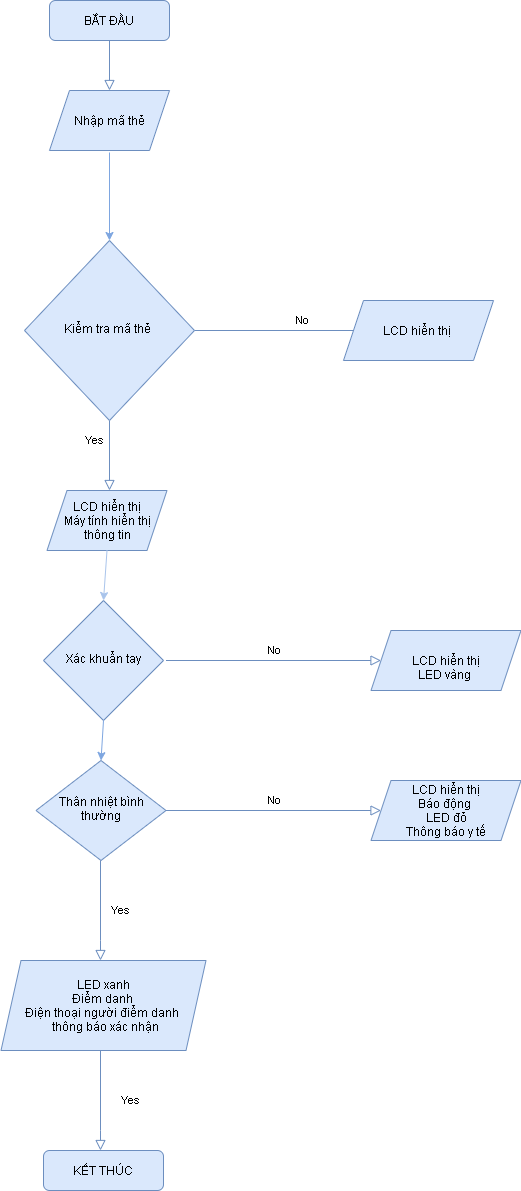

The diagram above was exported from draw.io. Its source (the exported page's mxGraphModel, read from the mxfile embedded in the PNG):
<mxGraphModel dx="868" dy="450" grid="1" gridSize="10" guides="1" tooltips="1" connect="1" arrows="1" fold="1" page="1" pageScale="1" pageWidth="827" pageHeight="1169" math="0" shadow="0">
  <root>
    <mxCell id="WIyWlLk6GJQsqaUBKTNV-0" />
    <mxCell id="WIyWlLk6GJQsqaUBKTNV-1" parent="WIyWlLk6GJQsqaUBKTNV-0" />
    <mxCell id="WIyWlLk6GJQsqaUBKTNV-2" value="" style="rounded=0;html=1;jettySize=auto;orthogonalLoop=1;fontSize=11;endArrow=block;endFill=0;endSize=8;strokeWidth=1;shadow=0;labelBackgroundColor=none;edgeStyle=orthogonalEdgeStyle;fillColor=#dae8fc;strokeColor=#6c8ebf;entryX=0.5;entryY=0;entryDx=0;entryDy=0;" parent="WIyWlLk6GJQsqaUBKTNV-1" source="WIyWlLk6GJQsqaUBKTNV-3" target="AIsiu-MG5DST0NXZObTe-19" edge="1">
      <mxGeometry relative="1" as="geometry">
        <mxPoint x="236" y="270" as="targetPoint" />
      </mxGeometry>
    </mxCell>
    <mxCell id="WIyWlLk6GJQsqaUBKTNV-3" value="BẮT ĐẦU" style="rounded=1;whiteSpace=wrap;html=1;fontSize=12;glass=0;strokeWidth=1;shadow=0;fillColor=#dae8fc;strokeColor=#6c8ebf;" parent="WIyWlLk6GJQsqaUBKTNV-1" vertex="1">
      <mxGeometry x="176" y="170" width="120" height="40" as="geometry" />
    </mxCell>
    <mxCell id="WIyWlLk6GJQsqaUBKTNV-4" value="Yes" style="rounded=0;html=1;jettySize=auto;orthogonalLoop=1;fontSize=11;endArrow=block;endFill=0;endSize=8;strokeWidth=1;shadow=0;labelBackgroundColor=none;edgeStyle=orthogonalEdgeStyle;fillColor=#dae8fc;strokeColor=#6c8ebf;" parent="WIyWlLk6GJQsqaUBKTNV-1" source="WIyWlLk6GJQsqaUBKTNV-6" edge="1">
      <mxGeometry x="-0.4286" y="-15" relative="1" as="geometry">
        <mxPoint as="offset" />
        <mxPoint x="236" y="660" as="targetPoint" />
      </mxGeometry>
    </mxCell>
    <mxCell id="WIyWlLk6GJQsqaUBKTNV-5" value="No" style="edgeStyle=orthogonalEdgeStyle;rounded=0;html=1;jettySize=auto;orthogonalLoop=1;fontSize=11;endArrow=block;endFill=0;endSize=8;strokeWidth=1;shadow=0;labelBackgroundColor=none;fillColor=#dae8fc;strokeColor=#6c8ebf;" parent="WIyWlLk6GJQsqaUBKTNV-1" source="WIyWlLk6GJQsqaUBKTNV-6" edge="1">
      <mxGeometry y="10" relative="1" as="geometry">
        <mxPoint as="offset" />
        <mxPoint x="536" y="500" as="targetPoint" />
      </mxGeometry>
    </mxCell>
    <mxCell id="WIyWlLk6GJQsqaUBKTNV-6" value="Kiểm tra mã thẻ&amp;nbsp;" style="rhombus;whiteSpace=wrap;html=1;shadow=0;fontFamily=Helvetica;fontSize=12;align=center;strokeWidth=1;spacing=6;spacingTop=-4;fillColor=#dae8fc;strokeColor=#6c8ebf;" parent="WIyWlLk6GJQsqaUBKTNV-1" vertex="1">
      <mxGeometry x="151" y="410" width="170" height="180" as="geometry" />
    </mxCell>
    <mxCell id="WIyWlLk6GJQsqaUBKTNV-10" value="Thân nhiệt bình thường" style="rhombus;whiteSpace=wrap;html=1;shadow=0;fontFamily=Helvetica;fontSize=12;align=center;strokeWidth=1;spacing=6;spacingTop=-4;fillColor=#dae8fc;strokeColor=#6c8ebf;" parent="WIyWlLk6GJQsqaUBKTNV-1" vertex="1">
      <mxGeometry x="162.5" y="930" width="130" height="100" as="geometry" />
    </mxCell>
    <mxCell id="AIsiu-MG5DST0NXZObTe-0" value="Xác khuẩn tay" style="rhombus;whiteSpace=wrap;html=1;shadow=0;fontFamily=Helvetica;fontSize=12;align=center;strokeWidth=1;spacing=6;spacingTop=-4;fillColor=#dae8fc;strokeColor=#6c8ebf;" vertex="1" parent="WIyWlLk6GJQsqaUBKTNV-1">
      <mxGeometry x="170" y="770" width="120" height="120" as="geometry" />
    </mxCell>
    <mxCell id="AIsiu-MG5DST0NXZObTe-5" value="KẾT THÚC" style="rounded=1;whiteSpace=wrap;html=1;fontSize=12;glass=0;strokeWidth=1;shadow=0;fillColor=#dae8fc;strokeColor=#6c8ebf;" vertex="1" parent="WIyWlLk6GJQsqaUBKTNV-1">
      <mxGeometry x="170" y="1320" width="120" height="40" as="geometry" />
    </mxCell>
    <mxCell id="AIsiu-MG5DST0NXZObTe-6" value="Yes" style="rounded=0;html=1;jettySize=auto;orthogonalLoop=1;fontSize=11;endArrow=block;endFill=0;endSize=8;strokeWidth=1;shadow=0;labelBackgroundColor=none;edgeStyle=orthogonalEdgeStyle;entryX=0.5;entryY=0;entryDx=0;entryDy=0;fillColor=#dae8fc;strokeColor=#6c8ebf;" edge="1" parent="WIyWlLk6GJQsqaUBKTNV-1">
      <mxGeometry y="20" relative="1" as="geometry">
        <mxPoint as="offset" />
        <mxPoint x="227" y="1030" as="sourcePoint" />
        <mxPoint x="227" y="1130" as="targetPoint" />
        <Array as="points">
          <mxPoint x="227.5" y="1110" />
          <mxPoint x="227.5" y="1110" />
        </Array>
      </mxGeometry>
    </mxCell>
    <mxCell id="AIsiu-MG5DST0NXZObTe-7" value="LED xanh&lt;br&gt;Điểm danh&amp;nbsp;&lt;br&gt;Điện thoại người điểm danh&amp;nbsp;&lt;br&gt;&amp;nbsp;thông báo xác nhận" style="shape=parallelogram;perimeter=parallelogramPerimeter;whiteSpace=wrap;html=1;fixedSize=1;fillColor=#dae8fc;strokeColor=#6c8ebf;" vertex="1" parent="WIyWlLk6GJQsqaUBKTNV-1">
      <mxGeometry x="127.5" y="1130" width="205" height="90" as="geometry" />
    </mxCell>
    <mxCell id="AIsiu-MG5DST0NXZObTe-8" value="Yes" style="rounded=0;html=1;jettySize=auto;orthogonalLoop=1;fontSize=11;endArrow=block;endFill=0;endSize=8;strokeWidth=1;shadow=0;labelBackgroundColor=none;edgeStyle=orthogonalEdgeStyle;entryX=0.5;entryY=0;entryDx=0;entryDy=0;fillColor=#dae8fc;strokeColor=#6c8ebf;" edge="1" parent="WIyWlLk6GJQsqaUBKTNV-1">
      <mxGeometry y="30" relative="1" as="geometry">
        <mxPoint as="offset" />
        <mxPoint x="227" y="1220" as="sourcePoint" />
        <mxPoint x="227" y="1320" as="targetPoint" />
        <Array as="points">
          <mxPoint x="227.5" y="1300" />
          <mxPoint x="227.5" y="1300" />
        </Array>
      </mxGeometry>
    </mxCell>
    <mxCell id="AIsiu-MG5DST0NXZObTe-10" value="No" style="edgeStyle=orthogonalEdgeStyle;rounded=0;html=1;jettySize=auto;orthogonalLoop=1;fontSize=11;endArrow=block;endFill=0;endSize=8;strokeWidth=1;shadow=0;labelBackgroundColor=none;fillColor=#dae8fc;strokeColor=#6c8ebf;" edge="1" parent="WIyWlLk6GJQsqaUBKTNV-1">
      <mxGeometry y="10" relative="1" as="geometry">
        <mxPoint as="offset" />
        <mxPoint x="292.5" y="830" as="sourcePoint" />
        <mxPoint x="507.5" y="830" as="targetPoint" />
      </mxGeometry>
    </mxCell>
    <mxCell id="AIsiu-MG5DST0NXZObTe-11" value="&lt;br&gt;LCD hiển thị&lt;br&gt;LED vàng&amp;nbsp;" style="shape=parallelogram;perimeter=parallelogramPerimeter;whiteSpace=wrap;html=1;fixedSize=1;fillColor=#dae8fc;strokeColor=#6c8ebf;" vertex="1" parent="WIyWlLk6GJQsqaUBKTNV-1">
      <mxGeometry x="497.5" y="800" width="150" height="60" as="geometry" />
    </mxCell>
    <mxCell id="AIsiu-MG5DST0NXZObTe-12" value="No" style="edgeStyle=orthogonalEdgeStyle;rounded=0;html=1;jettySize=auto;orthogonalLoop=1;fontSize=11;endArrow=block;endFill=0;endSize=8;strokeWidth=1;shadow=0;labelBackgroundColor=none;fillColor=#dae8fc;strokeColor=#6c8ebf;" edge="1" parent="WIyWlLk6GJQsqaUBKTNV-1">
      <mxGeometry y="10" relative="1" as="geometry">
        <mxPoint as="offset" />
        <mxPoint x="292.5" y="980" as="sourcePoint" />
        <mxPoint x="507.5" y="980" as="targetPoint" />
      </mxGeometry>
    </mxCell>
    <mxCell id="AIsiu-MG5DST0NXZObTe-13" value="LCD hiển thị&lt;br&gt;Báo động&amp;nbsp;&lt;br&gt;LED đỏ&lt;br&gt;Thông báo y tế" style="shape=parallelogram;perimeter=parallelogramPerimeter;whiteSpace=wrap;html=1;fixedSize=1;fillColor=#dae8fc;strokeColor=#6c8ebf;" vertex="1" parent="WIyWlLk6GJQsqaUBKTNV-1">
      <mxGeometry x="497.5" y="950" width="150" height="60" as="geometry" />
    </mxCell>
    <mxCell id="AIsiu-MG5DST0NXZObTe-14" value="&lt;span&gt;LCD hiển thị&lt;br&gt;Máy tính hiển thị thông tin&lt;/span&gt;" style="shape=parallelogram;perimeter=parallelogramPerimeter;whiteSpace=wrap;html=1;fixedSize=1;fillColor=#dae8fc;strokeColor=#6c8ebf;" vertex="1" parent="WIyWlLk6GJQsqaUBKTNV-1">
      <mxGeometry x="173.5" y="660" width="120" height="60" as="geometry" />
    </mxCell>
    <mxCell id="AIsiu-MG5DST0NXZObTe-17" value="" style="endArrow=classic;html=1;exitX=0.5;exitY=1;exitDx=0;exitDy=0;entryX=0.5;entryY=0;entryDx=0;entryDy=0;fillColor=#f5f5f5;strokeColor=#A9C4EB;" edge="1" parent="WIyWlLk6GJQsqaUBKTNV-1" source="AIsiu-MG5DST0NXZObTe-14" target="AIsiu-MG5DST0NXZObTe-0">
      <mxGeometry width="50" height="50" relative="1" as="geometry">
        <mxPoint x="400" y="620" as="sourcePoint" />
        <mxPoint x="450" y="570" as="targetPoint" />
      </mxGeometry>
    </mxCell>
    <mxCell id="AIsiu-MG5DST0NXZObTe-19" value="&lt;span&gt;Nhập mã thẻ&lt;/span&gt;" style="shape=parallelogram;perimeter=parallelogramPerimeter;whiteSpace=wrap;html=1;fixedSize=1;fillColor=#dae8fc;strokeColor=#6c8ebf;" vertex="1" parent="WIyWlLk6GJQsqaUBKTNV-1">
      <mxGeometry x="176" y="260" width="120" height="60" as="geometry" />
    </mxCell>
    <mxCell id="AIsiu-MG5DST0NXZObTe-22" value="" style="endArrow=classic;html=1;entryX=0.5;entryY=0;entryDx=0;entryDy=0;strokeColor=#7EA6E0;" edge="1" parent="WIyWlLk6GJQsqaUBKTNV-1" target="WIyWlLk6GJQsqaUBKTNV-6">
      <mxGeometry width="50" height="50" relative="1" as="geometry">
        <mxPoint x="236" y="322" as="sourcePoint" />
        <mxPoint x="441" y="270" as="targetPoint" />
      </mxGeometry>
    </mxCell>
    <mxCell id="AIsiu-MG5DST0NXZObTe-23" value="LCD hiển thị&amp;nbsp;" style="shape=parallelogram;perimeter=parallelogramPerimeter;whiteSpace=wrap;html=1;fixedSize=1;fillColor=#dae8fc;strokeColor=#6c8ebf;" vertex="1" parent="WIyWlLk6GJQsqaUBKTNV-1">
      <mxGeometry x="470" y="470" width="150" height="60" as="geometry" />
    </mxCell>
    <mxCell id="AIsiu-MG5DST0NXZObTe-24" value="" style="endArrow=classic;html=1;strokeColor=#7EA6E0;exitX=0.5;exitY=1;exitDx=0;exitDy=0;entryX=0.5;entryY=0;entryDx=0;entryDy=0;" edge="1" parent="WIyWlLk6GJQsqaUBKTNV-1" source="AIsiu-MG5DST0NXZObTe-0" target="WIyWlLk6GJQsqaUBKTNV-10">
      <mxGeometry width="50" height="50" relative="1" as="geometry">
        <mxPoint x="290" y="1070" as="sourcePoint" />
        <mxPoint x="340" y="1020" as="targetPoint" />
      </mxGeometry>
    </mxCell>
  </root>
</mxGraphModel>